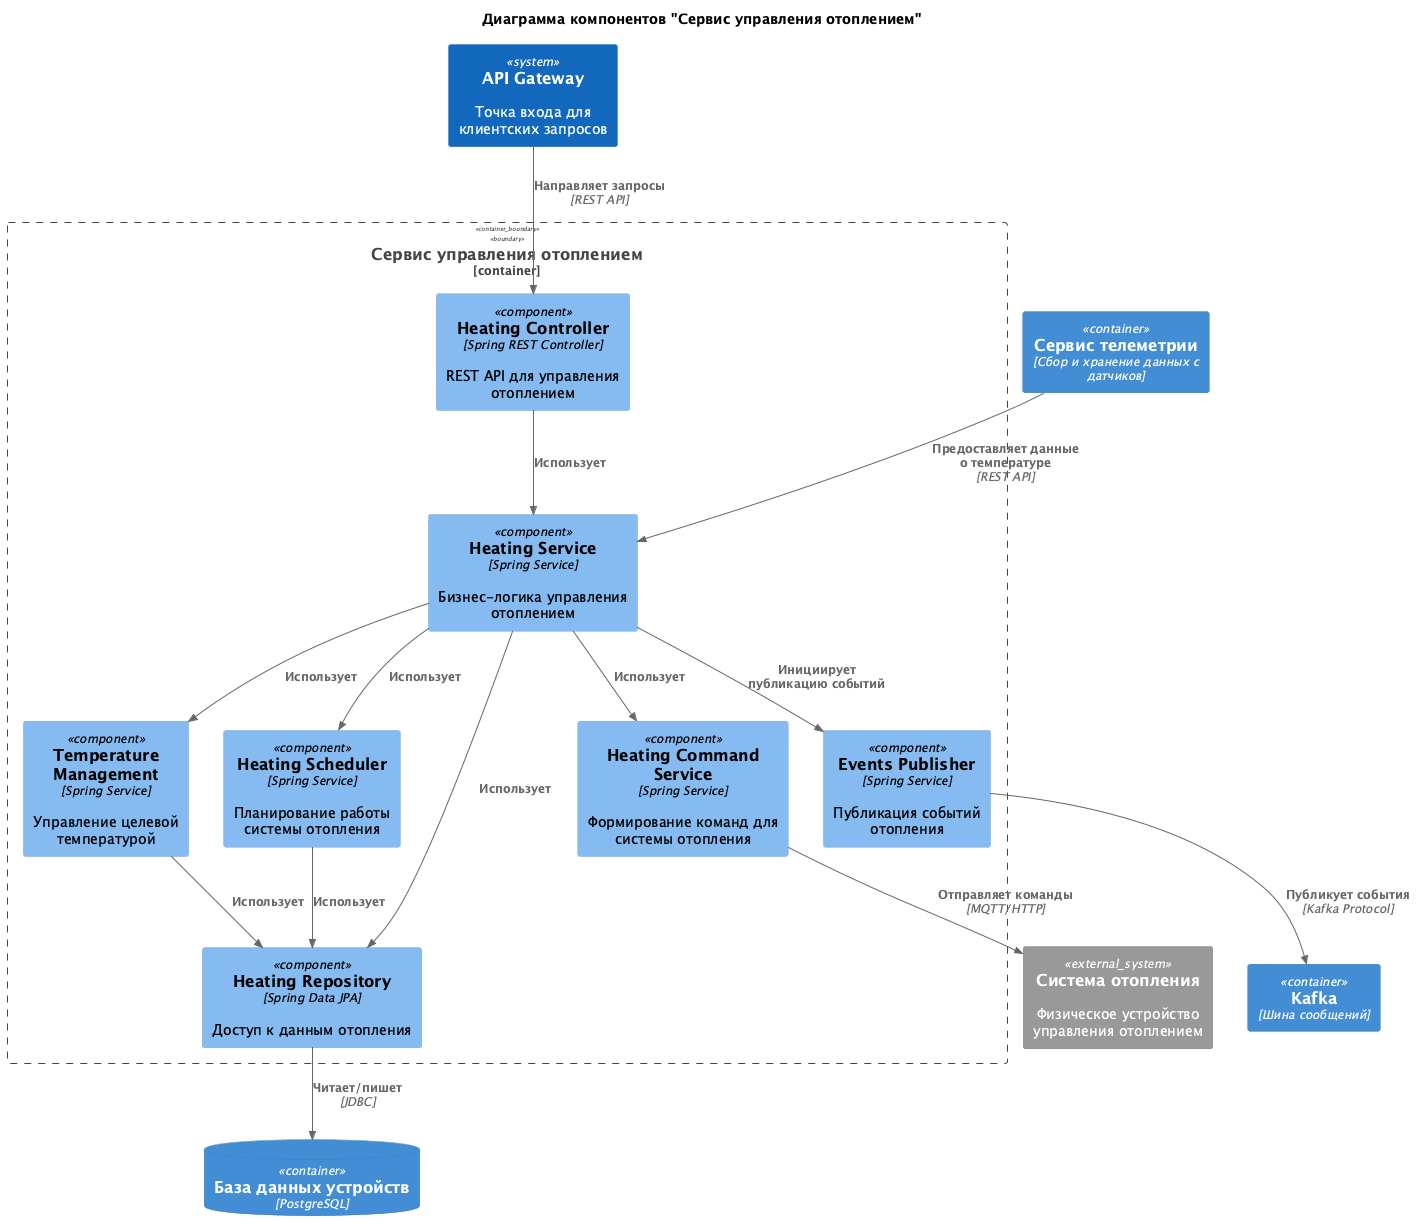

The diagram above was rendered by PlantUML. Its source (embedded in the PNG):
@startuml C4_Components_HeatingService
!include https://raw.githubusercontent.com/plantuml-stdlib/C4-PlantUML/master/C4_Component.puml

title Диаграмма компонентов "Сервис управления отоплением"

Container_Boundary(heating_service, "Сервис управления отоплением") {
    Component(heating_controller, "Heating Controller", "Spring REST Controller", "REST API для управления отоплением")
    
    Component(heating_service_impl, "Heating Service", "Spring Service", "Бизнес-логика управления отоплением")
    
    Component(temperature_management, "Temperature Management", "Spring Service", "Управление целевой температурой")
    
    Component(heating_scheduler, "Heating Scheduler", "Spring Service", "Планирование работы системы отопления")
    
    Component(heating_command, "Heating Command Service", "Spring Service", "Формирование команд для системы отопления")
    
    Component(heating_repository, "Heating Repository", "Spring Data JPA", "Доступ к данным отопления")
    
    Component(events_publisher, "Events Publisher", "Spring Service", "Публикация событий отопления")
}

System(api_gateway, "API Gateway", "Точка входа для клиентских запросов")
ContainerDb(device_db, "База данных устройств", "PostgreSQL")
Container(kafka, "Kafka", "Шина сообщений")
Container(telemetry_service, "Сервис телеметрии", "Сбор и хранение данных с датчиков")
System_Ext(heating_system, "Система отопления", "Физическое устройство управления отоплением")

Rel(api_gateway, heating_controller, "Направляет запросы", "REST API")

Rel(heating_controller, heating_service_impl, "Использует")
Rel(heating_service_impl, temperature_management, "Использует")
Rel(heating_service_impl, heating_scheduler, "Использует")
Rel(heating_service_impl, heating_command, "Использует")
Rel(heating_service_impl, heating_repository, "Использует")

Rel(temperature_management, heating_repository, "Использует")
Rel(heating_scheduler, heating_repository, "Использует")

Rel(heating_repository, device_db, "Читает/пишет", "JDBC")

Rel(heating_command, heating_system, "Отправляет команды", "MQTT/HTTP")
Rel(heating_service_impl, events_publisher, "Инициирует публикацию событий")
Rel(events_publisher, kafka, "Публикует события", "Kafka Protocol")

Rel(telemetry_service, heating_service_impl, "Предоставляет данные о температуре", "REST API")

@enduml